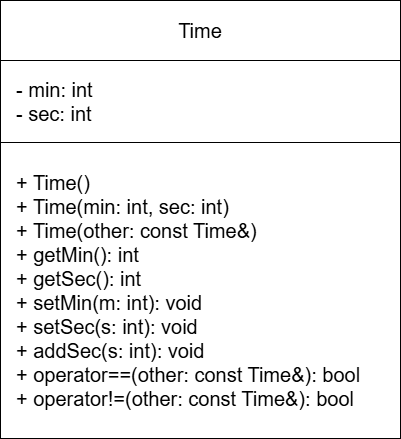

The diagram above was exported from draw.io. Its source (the exported page's mxGraphModel, read from the mxfile embedded in the PNG):
<mxGraphModel dx="976" dy="605" grid="1" gridSize="10" guides="1" tooltips="1" connect="1" arrows="1" fold="1" page="1" pageScale="1" pageWidth="850" pageHeight="1100" background="#ffffff" math="0" shadow="0">
  <root>
    <mxCell id="0" />
    <mxCell id="1" parent="0" />
    <mxCell id="title" parent="1" style="rounded=0;whiteSpace=wrap;html=1;fillColor=#ffffff;strokeColor=#000000;fontSize=20;fontStyle=0;align=center;verticalAlign=middle;spacing=8;" value="Time" vertex="1">
      <mxGeometry height="60" width="400" x="120" y="80" as="geometry" />
    </mxCell>
    <mxCell id="attrs" parent="1" style="rounded=0;whiteSpace=wrap;html=1;fillColor=#ffffff;strokeColor=#000000;fontSize=20;align=left;verticalAlign=middle;spacingLeft=14;spacingRight=10;spacingTop=8;spacingBottom=8;" value="- min: int&#10;- sec: int" vertex="1">
      <mxGeometry height="82" width="400" x="120" y="140" as="geometry" />
    </mxCell>
    <mxCell id="methods" parent="1" style="rounded=0;whiteSpace=wrap;html=1;fillColor=#ffffff;strokeColor=#000000;fontSize=20;align=left;verticalAlign=middle;spacingLeft=14;spacingRight=10;spacingTop=8;spacingBottom=8;" value="+ Time()&#10;+ Time(min: int, sec: int)&#10;+ Time(other: const Time&amp;)&#10;+ getMin(): int&#10;+ getSec(): int&#10;+ setMin(m: int): void&#10;+ setSec(s: int): void&#10;+ addSec(s: int): void&#10;+ operator==(other: const Time&amp;): bool&#10;+ operator!=(other: const Time&amp;): bool" vertex="1">
      <mxGeometry height="296" width="400" x="120" y="222" as="geometry" />
    </mxCell>
  </root>
</mxGraphModel>